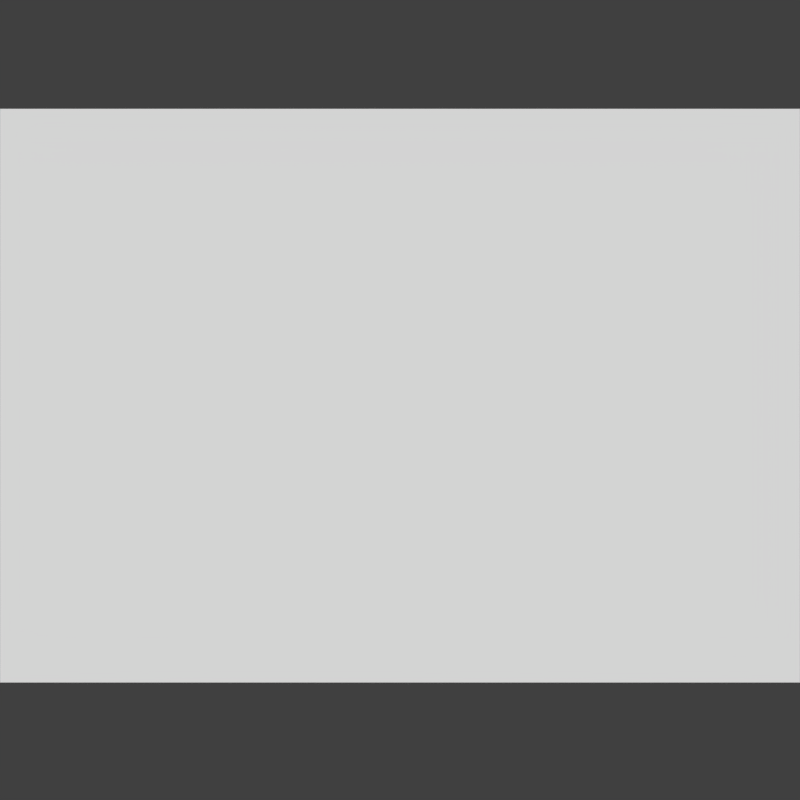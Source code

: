 # Source: tile.blend  (saved by Blender 2.76.0; exported with 4.5.12 LTS)
import bpy
from mathutils import Matrix  # noqa: F401  (used for matrix-valued properties, if any)

bpy.ops.wm.read_factory_settings(use_empty=True)
scene = bpy.context.scene
scene.name = 'Scene'

# ---- collections
col_collection_1 = bpy.data.collections.new('Collection 1'); scene.collection.children.link(col_collection_1)

# ---- materials (node trees are filled in below, after node groups)
mat_material = bpy.data.materials.new('Material')
mat_material.alpha_threshold = 0.0
mat_material.use_transparent_shadow = False
mat_material.diffuse_color = (1.0, 1.0, 1.0, 1.0)
mat_material.roughness = 0.5
mat_material.line_color = (0.0, 0.0, 0.0, 1.0)

# ---- material node trees

# ---- world
world_world = bpy.data.worlds.new('World'); scene.world = world_world
world_world.color = (0.05088, 0.05088, 0.05088)
world_world.use_sun_shadow = False
world_world.sun_shadow_jitter_overblur = 0.0
world_world.cycles.sampling_method = 'MANUAL'
world_world.cycles.sample_map_resolution = 256
world_world.light_settings.ao_factor = 7.547
world_world.light_settings.distance = 24.9

# ---- cameras
cam_camera = bpy.data.cameras.new('Camera')
cam_camera.type = 'ORTHO'
cam_camera.clip_start = 1.0
cam_camera.lens = 35.0
cam_camera.sensor_width = 32.0
cam_camera.sensor_height = 18.0
cam_camera.ortho_scale = 100.0
cam_camera.dof.focus_distance = 0.0
cam_camera.dof.aperture_fstop = 128.0

# ---- meshes
me_cube = bpy.data.meshes.new('Cube')
me_cube.from_pydata([(5.0, -5.009, 0.0151), (-5.0, 5.148, 0.0), (-5.0, -5.009, 0.0151), (5.0, 5.148, 0.0)], [], [(0, 2, 1, 3)])
me_cube.polygons.foreach_set('use_smooth', [True] * 1)
_uv = me_cube.uv_layers.new(name='UVMap')
_uv.uv.foreach_set('vector', [0.001, 9.999, 0.0009998, 0.0009998, 9.999, 0.0009998, 9.999, 9.999])
me_cube.materials.append(mat_material)
me_cube.use_remesh_preserve_volume = False
me_cube.use_remesh_preserve_attributes = False
me_cube.use_mirror_vertex_groups = False
me_cube.update()

# ---- objects
ob_cube = bpy.data.objects.new('Cube', me_cube)
ob_camera = bpy.data.objects.new('Camera', cam_camera)

# ---- transforms, parenting, visibility, modifiers, constraints
ob_cube.location = (0.0, 0.0, 0.0)
ob_cube.scale = (10.0, 10.0, 10.0)
ob_cube.lock_rotations_4d = False
ob_cube.empty_display_type = 'ARROWS'
ob_cube.lineart.crease_threshold = 0.0
_m = ob_cube.modifiers.new('EdgeSplit', 'EDGE_SPLIT')
_m.split_angle = 1.145
ob_camera.location = (0.0, -70.0, 70.0)
ob_camera.rotation_euler = (0.7854, -0.0, 0.0)
ob_camera.lock_rotations_4d = False
ob_camera.empty_display_type = 'ARROWS'
ob_camera.color = (0.0, 0.0, 0.0, 0.0)
ob_camera.display_type = 'WIRE'
ob_camera.lineart.crease_threshold = 0.0

# ---- collection membership
col_collection_1.objects.link(ob_cube)
col_collection_1.objects.link(ob_camera)

# ---- scene / render settings (as saved in the file)
scene.camera = ob_camera
scene.frame_start = 1; scene.frame_end = 1; scene.frame_set(1)
scene.render.engine = 'BLENDER_EEVEE_NEXT'
scene.render.image_settings.compression = 100
scene.render.resolution_x = 1000
scene.render.resolution_y = 1000
scene.render.dither_intensity = 0.0
scene.render.film_transparent = True
scene.render.use_stamp_frame = False
scene.render.use_stamp_camera = False
scene.render.use_stamp_scene = False
scene.render.use_stamp_render_time = False
scene.render.line_thickness = 3.2
scene.cycles.use_denoising = False
scene.cycles.samples = 10
scene.cycles.sampling_pattern = 'TABULATED_SOBOL'
scene.cycles.light_sampling_threshold = 0.0
scene.cycles.use_adaptive_sampling = False
scene.cycles.use_light_tree = False
scene.cycles.blur_glossy = 0.0
scene.cycles.pixel_filter_type = 'GAUSSIAN'
scene.cycles.sample_clamp_indirect = 0.0
scene.view_settings.view_transform = 'Standard'
bpy.context.view_layer.update()

# ---- added for rendering (the .blend has no usable light): sun
light_auto_sun = bpy.data.lights.new('AutoSun', 'SUN')
light_auto_sun.energy = 3.0
light_auto_sun.angle = 0.0523599
ob_auto_sun = bpy.data.objects.new('AutoSun', light_auto_sun)
scene.collection.objects.link(ob_auto_sun)
ob_auto_sun.rotation_euler = (0.872665, 0.174533, 0.523599)
bpy.context.view_layer.update()
